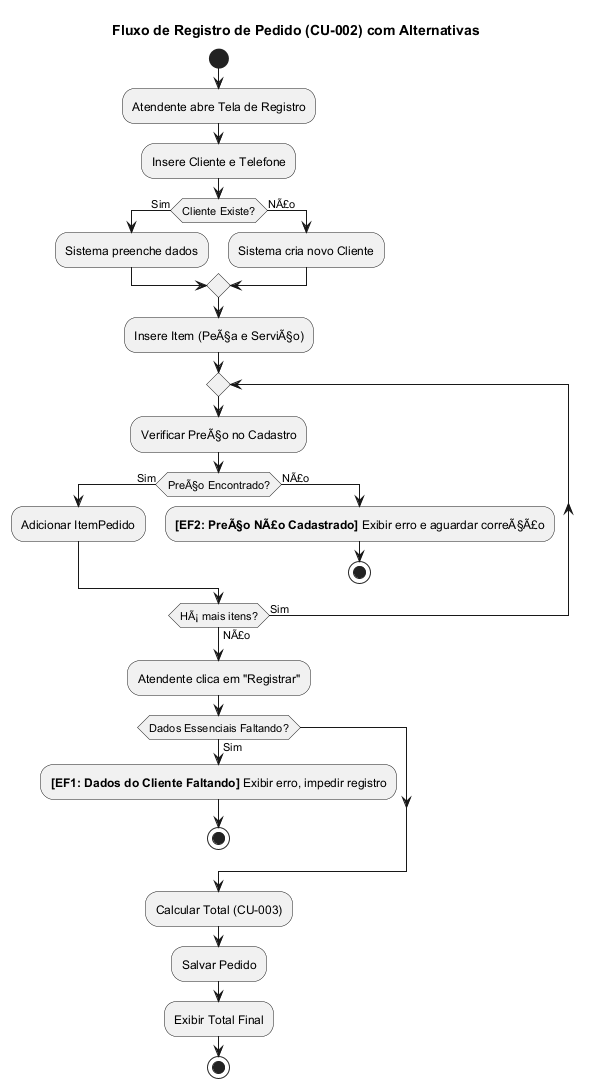

The diagram above was rendered by PlantUML. Its source (embedded in the PNG):
@startuml
title Fluxo de Registro de Pedido (CU-002) com Alternativas

start
:Atendente abre Tela de Registro;
:Insere Cliente e Telefone;

if (Cliente Existe?) then (Sim)
    :Sistema preenche dados;
else (NÃ£o)
    :Sistema cria novo Cliente;
endif

:Insere Item (PeÃ§a e ServiÃ§o);

repeat
    :Verificar PreÃ§o no Cadastro;
    if (PreÃ§o Encontrado?) then (Sim)
        :Adicionar ItemPedido;
    else (NÃ£o)
        :**[EF2: PreÃ§o NÃ£o Cadastrado]** Exibir erro e aguardar correÃ§Ã£o;
        stop
    endif
repeat while (HÃ¡ mais itens?) is (Sim) not (NÃ£o)

:Atendente clica em "Registrar";

if (Dados Essenciais Faltando?) then (Sim)
    :**[EF1: Dados do Cliente Faltando]** Exibir erro, impedir registro;
    stop
endif

:Calcular Total (CU-003);

:Salvar Pedido;
:Exibir Total Final;
stop
@enduml